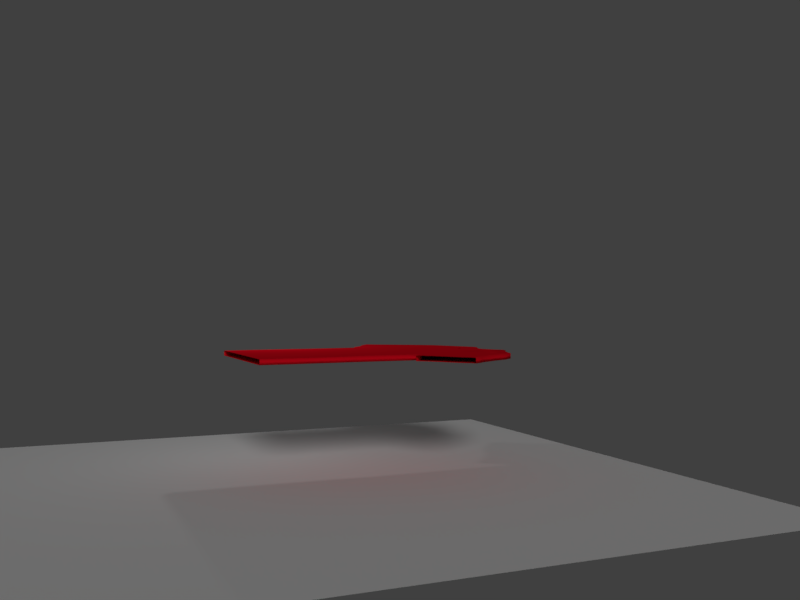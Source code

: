 # Source: Shirt_moving.blend  (saved by Blender 2.77.0; exported with 4.5.12 LTS)
import bpy
from mathutils import Matrix  # noqa: F401  (used for matrix-valued properties, if any)

bpy.ops.wm.read_factory_settings(use_empty=True)
scene = bpy.context.scene
scene.name = 'Scene'

# ---- collections
col_collection_1 = bpy.data.collections.new('Collection 1'); scene.collection.children.link(col_collection_1)

# ---- materials (node trees are filled in below, after node groups)
mat_material_001 = bpy.data.materials.new('Material.001')
mat_material_001.alpha_threshold = 0.0
mat_material_001.use_transparent_shadow = False
mat_material_001.diffuse_color = (0.8, 0.003432, 0.01437, 1.0)
mat_material_001.roughness = 0.5

# ---- material node trees

# ---- world
world_world = bpy.data.worlds.new('World'); scene.world = world_world
world_world.color = (0.05088, 0.05088, 0.05088)
world_world.use_sun_shadow = False
world_world.sun_shadow_jitter_overblur = 0.0
world_world.cycles.sampling_method = 'MANUAL'

# ---- cameras
cam_camera = bpy.data.cameras.new('Camera')
cam_camera.clip_end = 100.0
cam_camera.lens = 35.0
cam_camera.sensor_width = 32.0
cam_camera.sensor_height = 18.0
cam_camera.ortho_scale = 7.314
cam_camera.dof.focus_distance = 0.0
cam_camera.dof.aperture_fstop = 128.0

# ---- lights
light_hemi = bpy.data.lights.new('Hemi', 'SUN')
light_hemi.transmission_factor = 0.0
light_hemi.angle = 0.1993
light_hemi.energy = 1.0
light_hemi.shadow_buffer_clip_start = 0.5
light_hemi.shadow_soft_size = 0.1
light_hemi.shadow_cascade_max_distance = 1000.0
light_lamp = bpy.data.lights.new('Lamp', 'POINT')
light_lamp.transmission_factor = 0.0
light_lamp.cutoff_distance = 30.0
light_lamp.energy = 100.0
light_lamp.shadow_buffer_clip_start = 1.001
light_lamp.shadow_soft_size = 0.1
light_lamp.shadow_maximum_resolution = 0.006
light_lamp.use_absolute_resolution = True

# ---- meshes
me_plane_001 = bpy.data.meshes.new('Plane.001')
me_plane_001.from_pydata([(-1.0, -1.0, 0.0), (1.0, -1.0, 0.0), (-1.0, 1.0, 0.0), (1.0, 1.0, 0.0)], [], [(0, 1, 3, 2)])
me_plane_001.use_remesh_preserve_volume = False
me_plane_001.use_remesh_preserve_attributes = False
me_plane_001.use_mirror_vertex_groups = False
me_plane_001.update()
me_plane = bpy.data.meshes.new('Plane')
me_plane.from_pydata([(-1.0, -1.0, 0.0), (1.0, -1.0, 0.0), (-1.0, 1.0, 0.0), (1.0, 1.0, 0.0), (-1.0, 0.0, 0.0), (0.0, -1.0, 0.0), (1.0, 0.0, 0.0), (0.0, 1.0, 0.0), (0.0, 0.0, 0.0), (-1.0, -0.5, 0.0), (0.5, -1.0, 0.0), (1.0, 0.5, 0.0), (-0.5, 1.0, 0.0), (-1.0, 0.5, 0.0), (-0.5, -1.0, 0.0), (1.0, -0.5, 0.0), (0.5, 1.0, 0.0), (0.0, 0.5, 0.0), (0.0, -0.5, 0.0), (-0.5, 0.0, 0.0), (0.5, 0.0, 0.0), (0.5, -0.5, 0.0), (-0.5, -0.5, 0.0), (-0.5, 0.5, 0.0), (0.5, 0.5, 0.0), (-1.0, -0.75, 0.0), (0.75, -1.0, 0.0), (1.0, 0.75, 0.0), (-0.75, 1.0, 0.0), (-1.0, 0.25, 0.0), (-0.25, -1.0, 0.0), (1.0, -0.25, 0.0), (0.25, 1.0, 0.0), (0.0, 0.75, 0.0), (0.0, -0.25, 0.0), (-0.75, 0.0, 0.0), (0.25, 0.0, 0.0), (-1.0, -0.25, 0.0), (0.25, -1.0, 0.0), (1.0, 0.25, 0.0), (-0.25, 1.0, 0.0), (-1.0, 0.75, 0.0), (-0.75, -1.0, 0.0), (1.0, -0.75, 0.0), (0.75, 1.0, 0.0), (0.0, 0.25, 0.0), (0.0, -0.75, 0.0), (-0.25, 0.0, 0.0), (0.75, 0.0, 0.0), (0.5, -0.25, 0.0), (0.5, -0.75, 0.0), (0.25, -0.5, 0.0), (0.75, -0.5, 0.0), (-0.5, -0.25, 0.0), (-0.5, -0.75, 0.0), (-0.75, -0.5, 0.0), (-0.25, -0.5, 0.0), (-0.5, 0.75, 0.0), (-0.5, 0.25, 0.0), (-0.75, 0.5, 0.0), (-0.25, 0.5, 0.0), (0.5, 0.75, 0.0), (0.5, 0.25, 0.0), (0.25, 0.5, 0.0), (0.75, 0.5, 0.0), (0.75, 0.25, 0.0), (0.25, 0.25, 0.0), (0.25, 0.75, 0.0), (-0.25, 0.25, 0.0), (-0.75, 0.25, 0.0), (-0.75, 0.75, 0.0), (-0.25, -0.75, 0.0), (-0.75, -0.75, 0.0), (-0.75, -0.25, 0.0), (0.75, -0.75, 0.0), (0.25, -0.75, 0.0), (0.25, -0.25, 0.0), (0.75, -0.25, 0.0), (-0.25, -0.25, 0.0), (-0.25, 0.75, 0.0), (0.75, 0.75, 0.0), (-1.0, -0.875, 0.0), (0.875, -1.0, 0.0), (1.0, 0.875, 0.0), (-0.875, 1.0, 0.0), (-1.0, 0.125, 0.0), (-0.125, -1.0, 0.0), (1.0, -0.125, 0.0), (0.125, 1.0, 0.0), (0.0, 0.875, 0.0), (0.0, -0.125, 0.0), (-0.875, 0.0, 0.0), (0.125, 0.0, 0.0), (-1.0, -0.375, 0.0), (0.375, -1.0, 0.0), (1.0, 0.375, 0.0), (-0.375, 1.0, 0.0), (-1.0, 0.625, 0.0), (-0.625, -1.0, 0.0), (1.0, -0.625, 0.0), (0.625, 1.0, 0.0), (0.0, 0.375, 0.0), (0.0, -0.625, 0.0), (-0.375, 0.0, 0.0), (0.625, 0.0, 0.0), (0.5, -0.125, 0.0), (0.5, -0.625, 0.0), (0.125, -0.5, 0.0), (0.625, -0.5, 0.0), (-0.5, -0.125, 0.0), (-0.5, -0.625, 0.0), (-0.875, -0.5, 0.0), (-0.375, -0.5, 0.0), (-0.5, 0.875, 0.0), (-0.5, 0.375, 0.0), (-0.875, 0.5, 0.0), (-0.375, 0.5, 0.0), (0.5, 0.875, 0.0), (0.5, 0.375, 0.0), (0.125, 0.5, 0.0), (0.625, 0.5, 0.0), (-1.0, -0.625, 0.0), (0.625, -1.0, 0.0), (1.0, 0.625, 0.0), (-0.625, 1.0, 0.0), (-1.0, 0.375, 0.0), (-0.375, -1.0, 0.0), (1.0, -0.375, 0.0), (0.375, 1.0, 0.0), (0.0, 0.625, 0.0), (0.0, -0.375, 0.0), (-0.625, 0.0, 0.0), (0.375, 0.0, 0.0), (-1.0, -0.125, 0.0), (0.125, -1.0, 0.0), (1.0, 0.125, 0.0), (-0.125, 1.0, 0.0), (-1.0, 0.875, 0.0), (-0.875, -1.0, 0.0), (1.0, -0.875, 0.0), (0.875, 1.0, 0.0), (0.0, 0.125, 0.0), (0.0, -0.875, 0.0), (-0.125, 0.0, 0.0), (0.875, 0.0, 0.0), (0.5, -0.375, 0.0), (0.5, -0.875, 0.0), (0.375, -0.5, 0.0), (0.875, -0.5, 0.0), (-0.5, -0.375, 0.0), (-0.5, -0.875, 0.0), (-0.625, -0.5, 0.0), (-0.125, -0.5, 0.0), (-0.5, 0.625, 0.0), (-0.5, 0.125, 0.0), (-0.625, 0.5, 0.0), (-0.125, 0.5, 0.0), (0.5, 0.625, 0.0), (0.5, 0.125, 0.0), (0.375, 0.5, 0.0), (0.875, 0.5, 0.0), (0.75, 0.375, 0.0), (0.75, 0.125, 0.0), (0.625, 0.25, 0.0), (0.875, 0.25, 0.0), (0.25, 0.375, 0.0), (0.25, 0.125, 0.0), (0.125, 0.25, 0.0), (0.375, 0.25, 0.0), (0.25, 0.875, 0.0), (0.25, 0.625, 0.0), (0.125, 0.75, 0.0), (0.375, 0.75, 0.0), (-0.25, 0.375, 0.0), (-0.25, 0.125, 0.0), (-0.375, 0.25, 0.0), (-0.125, 0.25, 0.0), (-0.75, 0.375, 0.0), (-0.75, 0.125, 0.0), (-0.875, 0.25, 0.0), (-0.625, 0.25, 0.0), (-0.75, 0.875, 0.0), (-0.75, 0.625, 0.0), (-0.875, 0.75, 0.0), (-0.625, 0.75, 0.0), (-0.25, -0.625, 0.0), (-0.25, -0.875, 0.0), (-0.375, -0.75, 0.0), (-0.125, -0.75, 0.0), (-0.75, -0.625, 0.0), (-0.75, -0.875, 0.0), (-0.875, -0.75, 0.0), (-0.625, -0.75, 0.0), (-0.75, -0.125, 0.0), (-0.75, -0.375, 0.0), (-0.875, -0.25, 0.0), (-0.625, -0.25, 0.0), (0.75, -0.625, 0.0), (0.75, -0.875, 0.0), (0.625, -0.75, 0.0), (0.875, -0.75, 0.0), (0.25, -0.625, 0.0), (0.25, -0.875, 0.0), (0.125, -0.75, 0.0), (0.375, -0.75, 0.0), (0.25, -0.125, 0.0), (0.25, -0.375, 0.0), (0.125, -0.25, 0.0), (0.375, -0.25, 0.0), (0.75, -0.125, 0.0), (0.75, -0.375, 0.0), (0.625, -0.25, 0.0), (0.875, -0.25, 0.0), (-0.25, -0.125, 0.0), (-0.25, -0.375, 0.0), (-0.375, -0.25, 0.0), (-0.125, -0.25, 0.0), (-0.25, 0.875, 0.0), (-0.25, 0.625, 0.0), (-0.375, 0.75, 0.0), (-0.125, 0.75, 0.0), (0.75, 0.875, 0.0), (0.75, 0.625, 0.0), (0.625, 0.75, 0.0), (0.875, 0.75, 0.0), (0.875, 0.625, 0.0), (0.625, 0.625, 0.0), (0.625, 0.875, 0.0), (-0.125, 0.625, 0.0), (-0.375, 0.625, 0.0), (-0.375, 0.875, 0.0), (-0.125, -0.375, 0.0), (-0.375, -0.375, 0.0), (-0.375, -0.125, 0.0), (0.875, -0.375, 0.0), (0.625, -0.375, 0.0), (0.625, -0.125, 0.0), (0.375, -0.375, 0.0), (0.125, -0.375, 0.0), (0.125, -0.125, 0.0), (0.375, -0.875, 0.0), (0.125, -0.875, 0.0), (0.125, -0.625, 0.0), (0.875, -0.875, 0.0), (0.625, -0.875, 0.0), (0.625, -0.625, 0.0), (-0.625, -0.375, 0.0), (-0.875, -0.375, 0.0), (-0.875, -0.125, 0.0), (-0.625, -0.875, 0.0), (-0.875, -0.875, 0.0), (-0.875, -0.625, 0.0), (-0.125, -0.875, 0.0), (-0.375, -0.875, 0.0), (-0.375, -0.625, 0.0), (-0.625, 0.625, 0.0), (-0.875, 0.625, 0.0), (-0.875, 0.875, 0.0), (-0.625, 0.125, 0.0), (-0.875, 0.125, 0.0), (-0.875, 0.375, 0.0), (-0.125, 0.125, 0.0), (-0.375, 0.125, 0.0), (-0.375, 0.375, 0.0), (0.375, 0.625, 0.0), (0.125, 0.625, 0.0), (0.125, 0.875, 0.0), (0.375, 0.125, 0.0), (0.125, 0.125, 0.0), (0.125, 0.375, 0.0), (0.875, 0.125, 0.0), (0.625, 0.125, 0.0), (0.625, 0.375, 0.0), (0.875, 0.375, 0.0), (0.375, 0.375, 0.0), (0.375, 0.875, 0.0), (-0.125, 0.375, 0.0), (-0.625, 0.375, 0.0), (-0.625, 0.875, 0.0), (-0.125, -0.625, 0.0), (-0.625, -0.625, 0.0), (-0.625, -0.125, 0.0), (0.875, -0.625, 0.0), (0.375, -0.625, 0.0), (0.375, -0.125, 0.0), (0.875, -0.125, 0.0), (-0.125, -0.125, 0.0), (-0.125, 0.875, 0.0), (0.875, 0.875, 0.0), (-1.0, -1.117, 9.038e-09), (1.0, -1.117, 9.038e-09), (4.91e-09, -1.117, 9.038e-09), (0.5, -1.117, 9.038e-09), (-0.5, -1.117, 9.038e-09), (0.75, -1.117, 9.038e-09), (-0.25, -1.117, 9.038e-09), (0.25, -1.117, 9.038e-09), (-0.75, -1.117, 9.038e-09), (0.875, -1.117, 9.038e-09), (-0.125, -1.117, 9.038e-09), (0.375, -1.117, 9.038e-09), (-0.625, -1.117, 9.038e-09), (0.625, -1.117, 9.038e-09), (-0.375, -1.117, 9.038e-09), (0.125, -1.117, 9.038e-09), (-0.875, -1.117, 9.038e-09), (-1.0, -1.162, 1.251e-08), (-0.75, -1.162, 1.251e-08), (-0.875, -1.162, 1.251e-08), (-0.625, -1.147, 1.136e-08), (-0.5, -1.14, 1.078e-08), (-0.375, -1.14, 1.078e-08), (-1.0, 1.09, -6.953e-09), (1.0, 1.09, -6.953e-09), (-3.777e-09, 1.09, -6.953e-09), (-0.5, 1.09, -6.953e-09), (0.5, 1.09, -6.953e-09), (-0.75, 1.09, -6.953e-09), (0.25, 1.09, -6.953e-09), (-0.25, 1.09, -6.953e-09), (0.75, 1.09, -6.953e-09), (-0.875, 1.09, -6.953e-09), (0.125, 1.09, -6.953e-09), (-0.375, 1.09, -6.953e-09), (0.625, 1.09, -6.953e-09), (-0.625, 1.09, -6.953e-09), (0.375, 1.09, -6.953e-09), (-0.125, 1.09, -6.953e-09), (0.875, 1.09, -6.953e-09), (-1.0, 1.132, -1.017e-08), (-0.75, 1.132, -1.017e-08), (-0.875, 1.132, -1.017e-08), (-0.6221, 1.127, -8.532e-09), (-0.5, 1.116, -8.964e-09), (-0.375, 1.111, -8.562e-09), (1.09, -1.0, -9.448e-16), (1.09, -0.75, -9.448e-16), (1.09, -0.625, -9.448e-16), (1.09, -0.875, -9.448e-16), (1.09, -1.117, 9.038e-09), (1.09, -1.0, -9.448e-16), (1.09, -0.75, -9.448e-16), (1.09, -0.625, -9.448e-16), (1.09, -0.875, -9.448e-16), (1.09, -1.117, 9.038e-09), (1.17, -1.0, -1.785e-15), (1.17, -0.75, -1.785e-15), (1.17, -0.625, -1.785e-15), (1.17, -0.875, -1.785e-15), (1.186, -1.132, 1.703e-08), (1.0, 1.0, 0.0), (1.152, 1.184, 5.071e-08), (1.148, -1.337, 2.346e-08), (1.0, 1.09, -6.953e-09), (1.17, -1.0, -1.785e-15), (1.17, -0.75, -1.785e-15), (1.17, -0.625, -1.785e-15), (1.17, -0.875, -1.785e-15), (1.09, 1.0, 3.847e-08), (1.09, 0.75, 3.847e-08), (1.09, 0.875, 3.847e-08), (1.09, 0.625, 3.847e-08), (1.09, 1.09, 3.151e-08), (1.09, 1.0, 3.847e-08), (1.12, 1.297, 2.816e-08), (1.089, 1.189, 2.352e-08), (1.166, -1.25, 2.448e-08), (1.017, -1.243, 1.877e-08), (1.17, 1.0, 7.266e-08), (1.17, 0.75, 7.266e-08), (1.17, 0.875, 7.266e-08), (1.17, 0.625, 7.266e-08), (1.17, 1.09, 6.571e-08), (1.17, 1.0, 7.266e-08), (1.089, -1.243, 1.877e-08), (1.021, 1.189, -5.52e-09), (1.34, 0.4989, 8.239e-08), (1.198, 1.004, 8.44e-08), (1.22, -1.0, -2.31e-15), (1.315, -0.625, -3.307e-15), (1.22, -0.625, -2.31e-15), (1.234, -0.8822, 2.276e-09), (1.23, -0.75, -2.415e-15), (1.275, -0.625, -2.887e-15), (1.235, 0.75, 7.266e-08), (1.235, 0.875, 7.266e-08), (1.235, 0.625, 7.266e-08), (1.275, 0.75, 7.266e-08), (1.275, 0.625, 7.266e-08), (1.27, -0.75, -2.834e-15), (1.095, 0.375, -9.973e-16), (1.025, 0.125, -2.625e-16), (1.03, -0.25, -3.149e-16), (1.06, -0.375, -6.299e-16), (1.12, -0.5, -1.26e-15), (1.17, 0.4989, 8.239e-08), (1.09, 0.4989, 4.82e-08), (1.235, 0.4989, 8.239e-08), (1.275, 0.4989, 8.239e-08), (1.07, 1.243, 1.132e-08), (0.9481, 1.14, -6.236e-09), (0.4458, 1.165, -3.59e-08), (0.6958, 1.165, -3.59e-08), (0.5708, 1.165, -3.59e-08), (0.3208, 1.165, -3.59e-08), (0.8208, 1.165, -3.59e-08), (1.065, 1.372, -7.824e-10), (0.9671, 1.264, -3.447e-08), (1.016, 1.318, -1.762e-08), (0.8939, 1.215, -3.518e-08), (0.3916, 1.255, -6.6e-08), (0.6416, 1.255, -6.6e-08), (0.5166, 1.255, -6.6e-08), (0.2666, 1.255, -6.6e-08), (0.7666, 1.255, -6.6e-08), (1.011, 1.462, -3.089e-08), (0.9129, 1.354, -6.457e-08), (0.9621, 1.408, -4.773e-08), (0.8397, 1.305, -6.529e-08), (0.3124, 1.353, -1.074e-07), (0.5624, 1.353, -1.074e-07), (0.4374, 1.353, -1.074e-07), (0.6874, 1.353, -1.074e-07), (0.932, 1.56, -7.226e-08), (0.8337, 1.452, -1.059e-07), (0.8829, 1.506, -8.91e-08), (0.7605, 1.402, -1.067e-07), (0.5624, 1.353, -1.074e-07), (0.4374, 1.353, -1.074e-07), (0.6874, 1.353, -1.074e-07), (0.932, 1.56, -7.226e-08), (0.8337, 1.452, -1.059e-07), (0.8829, 1.506, -8.91e-08), (0.7605, 1.402, -1.067e-07), (0.4832, 1.45, -1.487e-07), (0.3582, 1.45, -1.487e-07), (0.6082, 1.45, -1.487e-07), (0.8528, 1.658, -1.136e-07), (0.7545, 1.55, -1.473e-07), (0.8037, 1.604, -1.305e-07), (0.6813, 1.5, -1.48e-07), (0.3998, 1.556, -1.925e-07), (0.5248, 1.556, -1.925e-07), (0.7695, 1.763, -1.574e-07), (0.6711, 1.655, -1.91e-07), (0.7203, 1.709, -1.742e-07), (0.598, 1.605, -1.918e-07), (0.4248, 1.668, -2.439e-07), (0.6694, 1.875, -2.088e-07), (0.571, 1.767, -2.425e-07), (0.6202, 1.821, -2.256e-07), (0.4979, 1.718, -2.432e-07), (0.6236, 1.928, -2.324e-07), (0.5252, 1.82, -2.661e-07), (0.5744, 1.874, -2.493e-07), (0.4521, 1.77, -2.668e-07), (0.5902, 1.98, -2.507e-07), (0.4918, 1.872, -2.844e-07), (0.541, 1.926, -2.676e-07), (0.5777, 2.01, -2.584e-07), (0.5285, 1.956, -2.752e-07), (0.561, 2.04, -2.678e-07), (1.082, -1.29, 2.112e-08), (0.9459, -1.18, 1.391e-08), (0.4479, -1.198, -6.946e-09), (0.6979, -1.198, -6.946e-09), (0.8229, -1.198, -6.946e-09), (0.3229, -1.198, -6.946e-09), (0.5729, -1.198, -6.946e-09), (1.096, -1.419, 7.476e-09), (0.9648, -1.325, 2.788e-09), (1.03, -1.372, 5.132e-09), (0.8938, -1.261, -2.079e-09), (0.4062, -1.28, -1.848e-08), (0.6562, -1.28, -1.848e-08), (0.7812, -1.28, -1.848e-08), (0.2812, -1.28, -1.848e-08), (0.5312, -1.28, -1.848e-08), (1.054, -1.5, -4.057e-09), (0.9231, -1.406, -8.745e-09), (0.9886, -1.453, -6.401e-09), (0.8521, -1.343, -1.361e-08), (0.3298, -1.355, -4.533e-08), (0.5798, -1.355, -4.533e-08), (0.7048, -1.355, -4.533e-08), (0.4548, -1.355, -4.533e-08), (0.9776, -1.575, -3.091e-08), (0.8466, -1.481, -3.56e-08), (0.9121, -1.528, -3.326e-08), (0.7757, -1.418, -4.047e-08), (0.4964, -1.442, -7.419e-08), (0.6214, -1.442, -7.419e-08), (0.3714, -1.442, -7.419e-08), (0.8942, -1.663, -5.977e-08), (0.7633, -1.569, -6.446e-08), (0.8288, -1.616, -6.211e-08), (0.6923, -1.505, -6.933e-08), (0.413, -1.549, -1.016e-07), (0.538, -1.549, -1.016e-07), (0.8109, -1.769, -8.718e-08), (0.6799, -1.675, -9.187e-08), (0.7454, -1.722, -8.952e-08), (0.609, -1.612, -9.674e-08), (0.4477, -1.655, -1.32e-07), (0.7206, -1.875, -1.176e-07), (0.5896, -1.781, -1.222e-07), (0.6551, -1.828, -1.199e-07), (0.5186, -1.718, -1.271e-07), (0.6893, -1.932, -1.266e-07), (0.5583, -1.838, -1.313e-07), (0.6238, -1.885, -1.289e-07), (0.4874, -1.774, -1.361e-07), (0.6615, -1.982, -1.346e-07), (0.5305, -1.888, -1.393e-07), (0.596, -1.935, -1.369e-07), (0.6407, -2.007, -1.416e-07), (0.5752, -1.96, -1.439e-07), (0.6024, -2.05, -1.545e-07), (-1.0, -1.0, 0.1432), (1.0, -1.0, 0.1432), (-1.0, 1.0, 0.1432), (1.0, 1.0, 0.1432), (-1.0, 3.544e-09, 0.1432), (-6.561e-25, -1.0, 0.1432), (1.0, 3.544e-09, 0.1432), (-6.561e-25, 1.0, 0.1432), (-6.561e-25, 3.544e-09, 0.1432), (-1.0, -0.5, 0.1432), (0.5, -1.0, 0.1432), (1.0, 0.5, 0.1432), (-0.5, 1.0, 0.1432), (-1.0, 0.5, 0.1432), (-0.5, -1.0, 0.1432), (1.0, -0.5, 0.1432), (0.5, 1.0, 0.1432), (-6.561e-25, 0.5, 0.1432), (-6.561e-25, -0.5, 0.1432), (-0.5, 3.544e-09, 0.1432), (0.5, 3.544e-09, 0.1432), (0.5, -0.5, 0.1432), (-0.5, -0.5, 0.1432), (-0.5, 0.5, 0.1432), (0.5, 0.5, 0.1432), (-1.0, -0.75, 0.1432), (0.75, -1.0, 0.1432), (1.0, 0.75, 0.1432), (-0.75, 1.0, 0.1432), (-1.0, 0.25, 0.1432), (-0.25, -1.0, 0.1432), (1.0, -0.25, 0.1432), (0.25, 1.0, 0.1432), (-6.561e-25, 0.75, 0.1432), (-6.561e-25, -0.25, 0.1432), (-0.75, 3.544e-09, 0.1432), (0.25, 3.544e-09, 0.1432), (-1.0, -0.25, 0.1432), (0.25, -1.0, 0.1432), (1.0, 0.25, 0.1432), (-0.25, 1.0, 0.1432), (-1.0, 0.75, 0.1432), (-0.75, -1.0, 0.1432), (1.0, -0.75, 0.1432), (0.75, 1.0, 0.1432), (-6.561e-25, 0.25, 0.1432), (-6.561e-25, -0.75, 0.1432), (-0.25, 3.544e-09, 0.1432), (0.75, 3.544e-09, 0.1432), (0.5, -0.25, 0.1432), (0.5, -0.75, 0.1432), (0.25, -0.5, 0.1432), (0.75, -0.5, 0.1432), (-0.5, -0.25, 0.1432), (-0.5, -0.75, 0.1432), (-0.75, -0.5, 0.1432), (-0.25, -0.5, 0.1432), (-0.5, 0.75, 0.1432), (-0.5, 0.25, 0.1432), (-0.75, 0.5, 0.1432), (-0.25, 0.5, 0.1432), (0.5, 0.75, 0.1432), (0.5, 0.25, 0.1432), (0.25, 0.5, 0.1432), (0.75, 0.5, 0.1432), (0.75, 0.25, 0.1432), (0.25, 0.25, 0.1432), (0.25, 0.75, 0.1432), (-0.25, 0.25, 0.1432), (-0.75, 0.25, 0.1432), (-0.75, 0.75, 0.1432), (-0.25, -0.75, 0.1432), (-0.75, -0.75, 0.1432), (-0.75, -0.25, 0.1432), (0.75, -0.75, 0.1432), (0.25, -0.75, 0.1432), (0.25, -0.25, 0.1432), (0.75, -0.25, 0.1432), (-0.25, -0.25, 0.1432), (-0.25, 0.75, 0.1432), (0.75, 0.75, 0.1432), (-1.0, -0.875, 0.1432), (0.875, -1.0, 0.1432), (1.0, 0.875, 0.1432), (-0.875, 1.0, 0.1432), (-1.0, 0.125, 0.1432), (-0.125, -1.0, 0.1432), (1.0, -0.125, 0.1432), (0.125, 1.0, 0.1432), (-6.561e-25, 0.875, 0.1432), (-6.561e-25, -0.125, 0.1432), (-0.875, 3.544e-09, 0.1432), (0.125, 3.544e-09, 0.1432), (-1.0, -0.375, 0.1432), (0.375, -1.0, 0.1432), (1.0, 0.375, 0.1432), (-0.375, 1.0, 0.1432), (-1.0, 0.625, 0.1432), (-0.625, -1.0, 0.1432), (1.0, -0.625, 0.1432), (0.625, 1.0, 0.1432), (-6.561e-25, 0.375, 0.1432), (-6.561e-25, -0.625, 0.1432), (-0.375, 3.544e-09, 0.1432), (0.625, 3.544e-09, 0.1432), (0.5, -0.125, 0.1432), (0.5, -0.625, 0.1432), (0.125, -0.5, 0.1432), (0.625, -0.5, 0.1432), (-0.5, -0.125, 0.1432), (-0.5, -0.625, 0.1432), (-0.875, -0.5, 0.1432), (-0.375, -0.5, 0.1432), (-0.5, 0.875, 0.1432), (-0.5, 0.375, 0.1432), (-0.875, 0.5, 0.1432), (-0.375, 0.5, 0.1432), (0.5, 0.875, 0.1432), (0.5, 0.375, 0.1432), (0.125, 0.5, 0.1432), (0.625, 0.5, 0.1432), (-1.0, -0.625, 0.1432), (0.625, -1.0, 0.1432), (1.0, 0.625, 0.1432), (-0.625, 1.0, 0.1432), (-1.0, 0.375, 0.1432), (-0.375, -1.0, 0.1432), (1.0, -0.375, 0.1432), (0.375, 1.0, 0.1432), (-6.561e-25, 0.625, 0.1432), (-6.561e-25, -0.375, 0.1432), (-0.625, 3.544e-09, 0.1432), (0.375, 3.544e-09, 0.1432), (-1.0, -0.125, 0.1432), (0.125, -1.0, 0.1432), (1.0, 0.125, 0.1432), (-0.125, 1.0, 0.1432), (-1.0, 0.875, 0.1432), (-0.875, -1.0, 0.1432), (1.0, -0.875, 0.1432), (0.875, 1.0, 0.1432), (-6.561e-25, 0.125, 0.1432), (-6.561e-25, -0.875, 0.1432), (-0.125, 3.544e-09, 0.1432), (0.875, 3.544e-09, 0.1432), (0.5, -0.375, 0.1432), (0.5, -0.875, 0.1432), (0.375, -0.5, 0.1432), (0.875, -0.5, 0.1432), (-0.5, -0.375, 0.1432), (-0.5, -0.875, 0.1432), (-0.625, -0.5, 0.1432), (-0.125, -0.5, 0.1432), (-0.5, 0.625, 0.1432), (-0.5, 0.125, 0.1432), (-0.625, 0.5, 0.1432), (-0.125, 0.5, 0.1432), (0.5, 0.625, 0.1432), (0.5, 0.125, 0.1432), (0.375, 0.5, 0.1432), (0.875, 0.5, 0.1432), (0.75, 0.375, 0.1432), (0.75, 0.125, 0.1432), (0.625, 0.25, 0.1432), (0.875, 0.25, 0.1432), (0.25, 0.375, 0.1432), (0.25, 0.125, 0.1432), (0.125, 0.25, 0.1432), (0.375, 0.25, 0.1432), (0.25, 0.875, 0.1432), (0.25, 0.625, 0.1432), (0.125, 0.75, 0.1432), (0.375, 0.75, 0.1432), (-0.25, 0.375, 0.1432), (-0.25, 0.125, 0.1432), (-0.375, 0.25, 0.1432), (-0.125, 0.25, 0.1432), (-0.75, 0.375, 0.1432), (-0.75, 0.125, 0.1432), (-0.875, 0.25, 0.1432), (-0.625, 0.25, 0.1432), (-0.75, 0.875, 0.1432), (-0.75, 0.625, 0.1432), (-0.875, 0.75, 0.1432), (-0.625, 0.75, 0.1432), (-0.25, -0.625, 0.1432), (-0.25, -0.875, 0.1432), (-0.375, -0.75, 0.1432), (-0.125, -0.75, 0.1432), (-0.75, -0.625, 0.1432), (-0.75, -0.875, 0.1432), (-0.875, -0.75, 0.1432), (-0.625, -0.75, 0.1432), (-0.75, -0.125, 0.1432), (-0.75, -0.375, 0.1432), (-0.875, -0.25, 0.1432), (-0.625, -0.25, 0.1432), (0.75, -0.625, 0.1432), (0.75, -0.875, 0.1432), (0.625, -0.75, 0.1432), (0.875, -0.75, 0.1432), (0.25, -0.625, 0.1432), (0.25, -0.875, 0.1432), (0.125, -0.75, 0.1432), (0.375, -0.75, 0.1432), (0.25, -0.125, 0.1432), (0.25, -0.375, 0.1432), (0.125, -0.25, 0.1432), (0.375, -0.25, 0.1432), (0.75, -0.125, 0.1432), (0.75, -0.375, 0.1432), (0.625, -0.25, 0.1432), (0.875, -0.25, 0.1432), (-0.25, -0.125, 0.1432), (-0.25, -0.375, 0.1432), (-0.375, -0.25, 0.1432), (-0.125, -0.25, 0.1432), (-0.25, 0.875, 0.1432), (-0.25, 0.625, 0.1432), (-0.375, 0.75, 0.1432), (-0.125, 0.75, 0.1432), (0.75, 0.875, 0.1432), (0.75, 0.625, 0.1432), (0.625, 0.75, 0.1432), (0.875, 0.75, 0.1432), (0.875, 0.625, 0.1432), (0.625, 0.625, 0.1432), (0.625, 0.875, 0.1432), (-0.125, 0.625, 0.1432), (-0.375, 0.625, 0.1432), (-0.375, 0.875, 0.1432), (-0.125, -0.375, 0.1432), (-0.375, -0.375, 0.1432), (-0.375, -0.125, 0.1432), (0.875, -0.375, 0.1432), (0.625, -0.375, 0.1432), (0.625, -0.125, 0.1432), (0.375, -0.375, 0.1432), (0.125, -0.375, 0.1432), (0.125, -0.125, 0.1432), (0.375, -0.875, 0.1432), (0.125, -0.875, 0.1432), (0.125, -0.625, 0.1432), (0.875, -0.875, 0.1432), (0.625, -0.875, 0.1432), (0.625, -0.625, 0.1432), (-0.625, -0.375, 0.1432), (-0.875, -0.375, 0.1432), (-0.875, -0.125, 0.1432), (-0.625, -0.875, 0.1432), (-0.875, -0.875, 0.1432), (-0.875, -0.625, 0.1432), (-0.125, -0.875, 0.1432), (-0.375, -0.875, 0.1432), (-0.375, -0.625, 0.1432), (-0.625, 0.625, 0.1432), (-0.875, 0.625, 0.1432), (-0.875, 0.875, 0.1432), (-0.625, 0.125, 0.1432), (-0.875, 0.125, 0.1432), (-0.875, 0.375, 0.1432), (-0.125, 0.125, 0.1432), (-0.375, 0.125, 0.1432), (-0.375, 0.375, 0.1432), (0.375, 0.625, 0.1432), (0.125, 0.625, 0.1432), (0.125, 0.875, 0.1432), (0.375, 0.125, 0.1432), (0.125, 0.125, 0.1432), (0.125, 0.375, 0.1432), (0.875, 0.125, 0.1432), (0.625, 0.125, 0.1432), (0.625, 0.375, 0.1432), (0.875, 0.375, 0.1432), (0.375, 0.375, 0.1432), (0.375, 0.875, 0.1432), (-0.125, 0.375, 0.1432), (-0.625, 0.375, 0.1432), (-0.625, 0.875, 0.1432), (-0.125, -0.625, 0.1432), (-0.625, -0.625, 0.1432), (-0.625, -0.125, 0.1432), (0.875, -0.625, 0.1432), (0.375, -0.625, 0.1432), (0.375, -0.125, 0.1432), (0.875, -0.125, 0.1432), (-0.125, -0.125, 0.1432), (-0.125, 0.875, 0.1432), (0.875, 0.875, 0.1432), (-1.0, -1.117, 0.1432), (1.0, -1.117, 0.1432), (4.91e-09, -1.117, 0.1432), (0.5, -1.117, 0.1432), (-0.5, -1.117, 0.1432), (0.75, -1.117, 0.1432), (-0.25, -1.117, 0.1432), (0.25, -1.117, 0.1432), (-0.75, -1.117, 0.1432), (0.875, -1.117, 0.1432), (-0.125, -1.117, 0.1432), (0.375, -1.117, 0.1432), (-0.625, -1.117, 0.1432), (0.625, -1.117, 0.1432), (-0.375, -1.117, 0.1432), (0.125, -1.117, 0.1432), (-0.875, -1.117, 0.1432), (-1.0, -1.162, 0.1432), (-0.75, -1.162, 0.1432), (-0.875, -1.162, 0.1432), (-0.625, -1.147, 0.1432), (-0.5, -1.14, 0.1432), (-0.375, -1.14, 0.1432), (-1.0, 1.09, 0.1432), (1.0, 1.09, 0.1432), (-3.777e-09, 1.09, 0.1432), (-0.5, 1.09, 0.1432), (0.5, 1.09, 0.1432), (-0.75, 1.09, 0.1432), (0.25, 1.09, 0.1432), (-0.25, 1.09, 0.1432), (0.75, 1.09, 0.1432), (-0.875, 1.09, 0.1432), (0.125, 1.09, 0.1432), (-0.375, 1.09, 0.1432), (0.625, 1.09, 0.1432), (-0.625, 1.09, 0.1432), (0.375, 1.09, 0.1432), (-0.125, 1.09, 0.1432), (0.875, 1.09, 0.1432), (-1.0, 1.132, 0.1432), (-0.75, 1.132, 0.1432), (-0.875, 1.132, 0.1432), (-0.6221, 1.127, 0.1432), (-0.5, 1.116, 0.1432), (-0.375, 1.111, 0.1432), (1.09, -1.0, 0.1432), (1.09, -0.75, 0.1432), (1.09, -0.625, 0.1432), (1.09, -0.875, 0.1432), (1.09, -1.117, 0.1432), (1.09, -1.0, 0.1432), (1.09, -0.75, 0.1432), (1.09, -0.625, 0.1432), (1.09, -0.875, 0.1432), (1.09, -1.117, 0.1432), (1.17, -1.0, 0.1432), (1.17, -0.75, 0.1432), (1.17, -0.625, 0.1432), (1.17, -0.875, 0.1432), (1.186, -1.132, 0.1432), (1.0, 1.0, 0.1432), (1.152, 1.184, 0.1432), (1.148, -1.337, 0.1432), (1.0, 1.09, 0.1432), (1.17, -1.0, 0.1432), (1.17, -0.75, 0.1432), (1.17, -0.625, 0.1432), (1.17, -0.875, 0.1432), (1.09, 1.0, 0.1432), (1.09, 0.75, 0.1432), (1.09, 0.875, 0.1432), (1.09, 0.625, 0.1432), (1.09, 1.09, 0.1432), (1.09, 1.0, 0.1432), (1.12, 1.297, 0.1432), (1.089, 1.189, 0.1432), (1.166, -1.25, 0.1432), (1.017, -1.243, 0.1432), (1.17, 1.0, 0.1432), (1.17, 0.75, 0.1432), (1.17, 0.875, 0.1432), (1.17, 0.625, 0.1432), (1.17, 1.09, 0.1432), (1.17, 1.0, 0.1432), (1.089, -1.243, 0.1432), (1.021, 1.189, 0.1432), (1.34, 0.4989, 0.1432), (1.198, 1.004, 0.1432), (1.22, -1.0, 0.1432), (1.333, -0.6188, 0.1407), (1.22, -0.625, 0.1432), (1.234, -0.8822, 0.1432), (1.23, -0.75, 0.1432), (1.275, -0.625, 0.1432), (1.235, 0.75, 0.1432), (1.235, 0.875, 0.1432), (1.235, 0.625, 0.1432), (1.275, 0.75, 0.1432), (1.275, 0.625, 0.1432), (1.27, -0.75, 0.1432), (1.095, 0.375, 0.1432), (1.06, 0.25, 0.1432), (1.025, 0.125, 0.1432), (1.03, -0.25, 0.1432), (1.06, -0.375, 0.1432), (1.12, -0.5, 0.1432), (1.17, 0.4989, 0.1432), (1.09, 0.4989, 0.1432), (1.235, 0.4989, 0.1432), (1.07, 1.243, 0.1432), (0.9481, 1.14, 0.1432), (0.4458, 1.165, 0.1432), (0.6958, 1.165, 0.1432), (0.5708, 1.165, 0.1432), (0.3208, 1.165, 0.1432), (0.8208, 1.165, 0.1432), (1.065, 1.372, 0.1432), (0.9671, 1.264, 0.1432), (1.016, 1.318, 0.1432), (0.8939, 1.215, 0.1432), (0.3916, 1.255, 0.1432), (0.6416, 1.255, 0.1432), (0.5166, 1.255, 0.1432), (0.2666, 1.255, 0.1432), (0.7666, 1.255, 0.1432), (1.011, 1.462, 0.1432), (0.9129, 1.354, 0.1432), (0.9621, 1.408, 0.1432), (0.8397, 1.305, 0.1432), (0.3124, 1.353, 0.1432), (0.5624, 1.353, 0.1432), (0.4374, 1.353, 0.1432), (0.6874, 1.353, 0.1432), (0.932, 1.56, 0.1432), (0.8337, 1.452, 0.1432), (0.8829, 1.506, 0.1432), (0.7605, 1.402, 0.1432), (0.5624, 1.353, 0.1432), (0.4374, 1.353, 0.1432), (0.6874, 1.353, 0.1432), (0.932, 1.56, 0.1432), (0.8337, 1.452, 0.1432), (0.8829, 1.506, 0.1432), (0.7605, 1.402, 0.1432), (0.4832, 1.45, 0.1432), (0.3582, 1.45, 0.1432), (0.6082, 1.45, 0.1432), (0.8528, 1.658, 0.1432), (0.7545, 1.55, 0.1432), (0.8037, 1.604, 0.1432), (0.6813, 1.5, 0.1432), (0.3998, 1.556, 0.1432), (0.5248, 1.556, 0.1432), (0.7695, 1.763, 0.1432), (0.6711, 1.655, 0.1432), (0.7203, 1.709, 0.1432), (0.598, 1.605, 0.1432), (0.4248, 1.668, 0.1432), (0.6694, 1.875, 0.1432), (0.571, 1.767, 0.1432), (0.6202, 1.821, 0.1432), (0.4979, 1.718, 0.1432), (0.6236, 1.928, 0.1432), (0.5252, 1.82, 0.1432), (0.5744, 1.874, 0.1432), (0.4521, 1.77, 0.1432), (0.5902, 1.98, 0.1432), (0.4918, 1.872, 0.1432), (0.541, 1.926, 0.1432), (0.5777, 2.01, 0.1432), (0.5285, 1.956, 0.1432), (0.561, 2.04, 0.1432), (1.082, -1.29, 0.1432), (0.9459, -1.18, 0.1432), (0.4479, -1.198, 0.1432), (0.6979, -1.198, 0.1432), (0.8229, -1.198, 0.1432), (0.3229, -1.198, 0.1432), (0.5729, -1.198, 0.1432), (1.096, -1.419, 0.1432), (0.9648, -1.325, 0.1432), (1.03, -1.372, 0.1432), (0.8938, -1.261, 0.1432), (0.4062, -1.28, 0.1432), (0.6562, -1.28, 0.1432), (0.7812, -1.28, 0.1432), (0.2812, -1.28, 0.1432), (0.5312, -1.28, 0.1432), (1.054, -1.5, 0.1432), (0.9231, -1.406, 0.1432), (0.9886, -1.453, 0.1432), (0.8521, -1.343, 0.1432), (0.3298, -1.355, 0.1432), (0.5798, -1.355, 0.1432), (0.7048, -1.355, 0.1432), (0.4548, -1.355, 0.1432), (0.9776, -1.575, 0.1432), (0.8466, -1.481, 0.1432), (0.9121, -1.528, 0.1432), (0.7757, -1.418, 0.1432), (0.4964, -1.442, 0.1432), (0.6214, -1.442, 0.1432), (0.3714, -1.442, 0.1432), (0.8942, -1.663, 0.1432), (0.7633, -1.569, 0.1432), (0.8288, -1.616, 0.1432), (0.6923, -1.505, 0.1432), (0.413, -1.549, 0.1432), (0.538, -1.549, 0.1432), (0.8109, -1.769, 0.1432), (0.6799, -1.675, 0.1432), (0.7454, -1.722, 0.1432), (0.609, -1.612, 0.1432), (0.4477, -1.655, 0.1432), (0.7206, -1.875, 0.1432), (0.5896, -1.781, 0.1432), (0.6551, -1.828, 0.1432), (0.5186, -1.718, 0.1432), (0.6893, -1.932, 0.1432), (0.5583, -1.838, 0.1432), (0.6238, -1.885, 0.1432), (0.4874, -1.774, 0.1432), (0.6615, -1.982, 0.1432), (0.5305, -1.888, 0.1432), (0.596, -1.935, 0.1432), (0.6407, -2.007, 0.1432), (0.5752, -1.96, 0.1432), (0.6024, -2.05, 0.1432), (1.063, 1.205e-08, 0.1432), (1.063, -0.25, 0.1432), (1.063, -0.125, 0.1432), (1.063, 0.125, 0.1432), (1.158, 0.375, 0.1432), (1.123, 0.25, 0.1432), (1.123, -0.375, 0.1432), (1.183, -0.5, 0.1432), (1.135, 2.196e-08, 0.1432), (1.135, -0.25, 0.1432), (1.135, -0.125, 0.1432), (1.135, 0.125, 0.1432), (1.231, 0.375, 0.1432), (1.196, 0.25, 0.1432), (1.208, 0.125, 0.1432), (1.208, -0.25, 0.1432), (1.196, -0.375, 0.1432), (1.256, -0.5, 0.1432), (1.208, 3.188e-08, 0.1432), (1.208, -0.125, 0.1432), (1.303, 0.375, 0.1432), (1.268, 0.25, 0.1432), (1.233, 0.125, 0.1432), (1.238, -0.25, 0.1432), (1.268, -0.375, 0.1432), (1.328, -0.5, 0.1432), (1.243, 3.66e-08, 0.1432), (1.243, -0.25, 0.1432), (1.243, -0.125, 0.1432), (1.243, 0.125, 0.1432), (1.338, 0.375, 0.1432), (1.303, 0.25, 0.1432), (1.268, 0.125, 0.1432), (1.273, -0.25, 0.1432), (1.303, -0.375, 0.1432), (1.339, -0.4999, 0.1459), (1.228, -0.5868, 0.1432), (1.174, -0.5434, 0.1432), (1.284, 0.4989, 0.1432), (1.025, 0.125, -2.625e-16), (1.025, 0.125, 0.1432), (1.06, 0.25, -6.299e-16)], [(391, 1075), (1075, 1076), (909, 1041), (1057, 1067), (1076, 910), (557, 909), (39, 1077)], [(288, 140, 3, 83), (287, 136, 7, 89), (286, 143, 8, 90), (285, 144, 6, 87), (284, 132, 20, 105), (283, 147, 21, 106), (282, 148, 15, 99), (281, 131, 19, 109), (280, 151, 22, 110), (279, 152, 18, 102), (278, 124, 12, 113), (277, 155, 23, 114), (276, 156, 17, 101), (275, 128, 16, 117), (274, 159, 24, 118), (273, 160, 11, 95), (272, 120, 64, 161), (271, 163, 65, 162), (270, 164, 39, 135), (269, 119, 63, 165), (268, 167, 66, 166), (267, 168, 62, 158), (266, 88, 32, 169), (265, 171, 67, 170), (264, 172, 61, 157), (263, 116, 60, 173), (262, 175, 68, 174), (261, 176, 45, 141), (260, 115, 59, 177), (259, 179, 69, 178), (258, 180, 58, 154), (257, 84, 28, 181), (256, 183, 70, 182), (255, 184, 57, 153), (254, 112, 56, 185), (253, 187, 71, 186), (252, 188, 46, 142), (251, 111, 55, 189), (250, 191, 72, 190), (249, 192, 54, 150), (248, 91, 35, 193), (247, 195, 73, 194), (246, 196, 53, 149), (245, 108, 52, 197), (244, 199, 74, 198), (243, 200, 43, 139), (242, 107, 51, 201), (241, 203, 75, 202), (240, 204, 50, 146), (239, 92, 36, 205), (238, 207, 76, 206), (237, 208, 49, 145), (236, 104, 48, 209), (235, 211, 77, 210), (234, 212, 31, 127), (233, 103, 47, 213), (232, 215, 78, 214), (231, 216, 34, 130), (230, 96, 40, 217), (229, 219, 79, 218), (228, 220, 33, 129), (227, 100, 44, 221), (226, 223, 80, 222), (225, 224, 27, 123), (222, 80, 224, 225), (64, 222, 225, 160), (160, 225, 123, 11), (157, 61, 223, 226), (24, 157, 226, 120), (120, 226, 222, 64), (117, 16, 100, 227), (61, 117, 227, 223), (223, 227, 221, 80), (218, 79, 220, 228), (60, 218, 228, 156), (156, 228, 129, 17), (153, 57, 219, 229), (23, 153, 229, 116), (116, 229, 218, 60), (113, 12, 96, 230), (57, 113, 230, 219), (219, 230, 217, 79), (214, 78, 216, 231), (56, 214, 231, 152), (152, 231, 130, 18), (149, 53, 215, 232), (22, 149, 232, 112), (112, 232, 214, 56), (109, 19, 103, 233), (53, 109, 233, 215), (215, 233, 213, 78), (210, 77, 212, 234), (52, 210, 234, 148), (148, 234, 127, 15), (145, 49, 211, 235), (21, 145, 235, 108), (108, 235, 210, 52), (105, 20, 104, 236), (49, 105, 236, 211), (211, 236, 209, 77), (206, 76, 208, 237), (51, 206, 237, 147), (147, 237, 145, 21), (130, 34, 207, 238), (18, 130, 238, 107), (107, 238, 206, 51), (90, 8, 92, 239), (34, 90, 239, 207), (207, 239, 205, 76), (202, 75, 204, 240), (38, 202, 240, 94), (94, 240, 146, 10), (142, 46, 203, 241), (5, 142, 241, 134), (134, 241, 202, 38), (102, 18, 107, 242), (46, 102, 242, 203), (203, 242, 201, 75), (198, 74, 200, 243), (26, 198, 243, 82), (82, 243, 139, 1), (146, 50, 199, 244), (10, 146, 244, 122), (122, 244, 198, 26), (106, 21, 108, 245), (50, 106, 245, 199), (199, 245, 197, 74), (194, 73, 196, 246), (55, 194, 246, 151), (151, 246, 149, 22), (93, 37, 195, 247), (9, 93, 247, 111), (111, 247, 194, 55), (133, 4, 91, 248), (37, 133, 248, 195), (195, 248, 193, 73), (190, 72, 192, 249), (42, 190, 249, 98), (98, 249, 150, 14), (81, 25, 191, 250), (0, 81, 250, 138), (138, 250, 190, 42), (121, 9, 111, 251), (25, 121, 251, 191), (191, 251, 189, 72), (186, 71, 188, 252), (30, 186, 252, 86), (86, 252, 142, 5), (150, 54, 187, 253), (14, 150, 253, 126), (126, 253, 186, 30), (110, 22, 112, 254), (54, 110, 254, 187), (187, 254, 185, 71), (182, 70, 184, 255), (59, 182, 255, 155), (155, 255, 153, 23), (97, 41, 183, 256), (13, 97, 256, 115), (115, 256, 182, 59), (137, 2, 84, 257), (41, 137, 257, 183), (183, 257, 181, 70), (178, 69, 180, 258), (35, 178, 258, 131), (131, 258, 154, 19), (85, 29, 179, 259), (4, 85, 259, 91), (91, 259, 178, 35), (125, 13, 115, 260), (29, 125, 260, 179), (179, 260, 177, 69), (174, 68, 176, 261), (47, 174, 261, 143), (143, 261, 141, 8), (154, 58, 175, 262), (19, 154, 262, 103), (103, 262, 174, 47), (114, 23, 116, 263), (58, 114, 263, 175), (175, 263, 173, 68), (170, 67, 172, 264), (63, 170, 264, 159), (159, 264, 157, 24), (129, 33, 171, 265), (17, 129, 265, 119), (119, 265, 170, 63), (89, 7, 88, 266), (33, 89, 266, 171), (171, 266, 169, 67), (166, 66, 168, 267), (36, 166, 267, 132), (132, 267, 158, 20), (141, 45, 167, 268), (8, 141, 268, 92), (92, 268, 166, 36), (101, 17, 119, 269), (45, 101, 269, 167), (167, 269, 165, 66), (162, 65, 164, 270), (48, 162, 270, 144), (144, 270, 135, 6), (158, 62, 163, 271), (20, 158, 271, 104), (104, 271, 162, 48), (118, 24, 120, 272), (62, 118, 272, 163), (163, 272, 161, 65), (161, 64, 160, 273), (65, 161, 273, 164), (164, 273, 95, 39), (165, 63, 159, 274), (66, 165, 274, 168), (168, 274, 118, 62), (169, 32, 128, 275), (67, 169, 275, 172), (172, 275, 117, 61), (173, 60, 156, 276), (68, 173, 276, 176), (176, 276, 101, 45), (177, 59, 155, 277), (69, 177, 277, 180), (180, 277, 114, 58), (181, 28, 124, 278), (70, 181, 278, 184), (184, 278, 113, 57), (185, 56, 152, 279), (71, 185, 279, 188), (188, 279, 102, 46), (189, 55, 151, 280), (72, 189, 280, 192), (192, 280, 110, 54), (193, 35, 131, 281), (73, 193, 281, 196), (196, 281, 109, 53), (197, 52, 148, 282), (74, 197, 282, 200), (200, 282, 99, 43), (201, 51, 147, 283), (75, 201, 283, 204), (204, 283, 106, 50), (205, 36, 132, 284), (76, 205, 284, 208), (208, 284, 105, 49), (209, 48, 144, 285), (77, 209, 285, 212), (212, 285, 87, 31), (213, 47, 143, 286), (78, 213, 286, 216), (216, 286, 90, 34), (217, 40, 136, 287), (79, 217, 287, 220), (220, 287, 89, 33), (221, 44, 140, 288), (80, 221, 288, 224), (224, 288, 83, 27), (134, 304, 291, 5), (94, 300, 296, 38), (122, 302, 292, 10), (82, 298, 294, 26), (138, 305, 289, 0), (38, 296, 304, 134), (10, 292, 300, 94), (98, 301, 297, 42), (126, 303, 293, 14), (26, 294, 302, 122), (1, 290, 298, 82), (86, 299, 295, 30), (42, 297, 305, 138), (14, 293, 301, 98), (30, 295, 303, 126), (5, 291, 299, 86), (305, 308, 306, 289), (297, 307, 308, 305), (140, 328, 313, 3), (40, 319, 327, 136), (12, 315, 323, 96), (100, 324, 320, 44), (128, 326, 316, 16), (28, 317, 325, 124), (2, 312, 321, 84), (88, 322, 318, 32), (44, 320, 328, 140), (16, 316, 324, 100), (32, 318, 326, 128), (7, 314, 322, 88), (136, 327, 314, 7), (96, 323, 319, 40), (124, 325, 315, 12), (84, 321, 317, 28), (312, 329, 331, 321), (317, 330, 332, 325), (321, 331, 330, 317), (315, 325, 332, 333), (323, 315, 333, 334), (301, 309, 307, 297), (323, 334, 319), (295, 311, 303), (293, 310, 309, 301), (303, 311, 310, 293), (99, 337, 336, 43), (139, 338, 335, 1), (43, 336, 338, 139), (1, 335, 339, 290), (335, 340, 344, 339), (336, 341, 343, 338), (337, 342, 341, 336), (338, 343, 340, 335), (343, 348, 345, 340), (340, 345, 349, 344), (341, 346, 348, 343), (342, 347, 346, 341), (347, 356, 355, 346), (373, 372, 377), (348, 357, 354, 345), (3, 358, 360, 83), (385, 387, 384), (349, 366, 374, 344), (346, 355, 357, 348), (353, 375, 365, 362), (387, 376, 388), (359, 369, 371, 361), (362, 372, 368, 358), (83, 360, 359, 27), (313, 362, 358, 3), (353, 328, 400, 375), (27, 359, 361, 123), (385, 370, 373, 377), (389, 382, 383, 379), (364, 365, 375, 399), (376, 398, 388), (360, 370, 369, 359), (358, 368, 370, 360), (381, 378, 354, 357), (383, 382, 380), (390, 397, 398), (355, 356, 380, 382), (370, 385, 384, 369), (369, 384, 386, 371), (384, 387, 388, 386), (11, 396, 390, 95), (11, 123, 361, 396), (386, 397, 395, 371), (382, 389, 381), (388, 398, 397, 386), (395, 396, 361, 371), (396, 397, 390), (390, 1077, 391, 135, 95), (394, 383, 342), (99, 15, 394, 342), (393, 394, 15, 127), (392, 393, 127, 31), (355, 382, 381, 357), (367, 374, 352, 462), (378, 349, 354), (374, 367, 290, 344), (290, 367, 463, 298), (366, 352, 374), (365, 351, 372, 362), (364, 351, 365), (328, 405, 409, 400), (326, 404, 401, 316), (399, 408, 406, 364), (375, 407, 408, 399), (400, 409, 407, 375), (324, 403, 402, 320), (320, 402, 405, 328), (316, 401, 403, 324), (405, 414, 418, 409), (404, 413, 410, 401), (409, 418, 416, 407), (401, 410, 412, 403), (408, 417, 415, 406), (402, 411, 414, 405), (407, 416, 417, 408), (403, 412, 411, 402), (416, 424, 425, 417), (412, 421, 420, 411), (414, 422, 426, 418), (418, 426, 424, 416), (410, 419, 421, 412), (417, 425, 423, 415), (411, 420, 422, 414), (424, 431, 432, 425), (420, 427, 429, 422), (422, 429, 433, 426), (421, 428, 427, 420), (426, 433, 431, 424), (425, 432, 430, 423), (433, 440, 438, 431), (432, 439, 437, 430), (431, 438, 439, 432), (427, 434, 436, 429), (429, 436, 440, 433), (428, 435, 434, 427), (436, 442, 446, 440), (440, 446, 444, 438), (439, 445, 443, 437), (438, 444, 445, 439), (434, 441, 442, 436), (442, 447, 451, 446), (446, 451, 449, 444), (445, 450, 448, 443), (444, 449, 450, 445), (449, 453, 454, 450), (450, 454, 452, 448), (451, 455, 453, 449), (453, 457, 458, 454), (454, 458, 456, 452), (458, 460, 459, 456), (459, 460, 461), (458, 457, 460), (453, 455, 457), (451, 447, 455), (442, 441, 447), (434, 435, 441), (435, 428, 419), (410, 413, 419), (462, 471, 470, 367), (352, 469, 471, 462), (292, 464, 467, 300), (463, 472, 466, 298), (367, 470, 472, 463), (302, 468, 464, 292), (298, 466, 465, 294), (294, 465, 468, 302), (470, 479, 481, 472), (465, 474, 477, 468), (471, 480, 479, 470), (466, 475, 474, 465), (472, 481, 475, 466), (468, 477, 473, 464), (469, 478, 480, 471), (464, 473, 476, 467), (478, 486, 488, 480), (479, 487, 489, 481), (474, 483, 485, 477), (480, 488, 487, 479), (475, 484, 483, 474), (481, 489, 484, 475), (477, 485, 482, 473), (486, 493, 495, 488), (483, 490, 492, 485), (487, 494, 496, 489), (488, 495, 494, 487), (484, 491, 490, 483), (489, 496, 491, 484), (495, 501, 500, 494), (496, 502, 498, 491), (491, 498, 497, 490), (493, 499, 501, 495), (494, 500, 502, 496), (501, 506, 505, 500), (502, 507, 503, 498), (499, 504, 506, 501), (500, 505, 507, 502), (504, 508, 510, 506), (506, 510, 509, 505), (505, 509, 511, 507), (508, 512, 514, 510), (510, 514, 513, 509), (512, 515, 516, 514), (515, 517, 516), (514, 516, 513), (509, 513, 511), (507, 511, 503), (498, 503, 497), (490, 497, 492), (485, 492, 482), (473, 482, 476), (806, 601, 521, 658), (805, 607, 525, 654), (804, 608, 526, 661), (803, 605, 524, 662), (802, 623, 538, 650), (801, 624, 539, 665), (800, 617, 533, 666), (799, 627, 537, 649), (798, 628, 540, 669), (797, 620, 536, 670), (796, 631, 530, 642), (795, 632, 541, 673), (794, 619, 535, 674), (793, 635, 534, 646), (792, 636, 542, 677), (791, 613, 529, 678), (790, 679, 582, 638), (789, 680, 583, 681), (788, 653, 557, 682), (787, 683, 581, 637), (786, 684, 584, 685), (785, 676, 580, 686), (784, 687, 550, 606), (783, 688, 585, 689), (782, 675, 579, 690), (781, 691, 578, 634), (780, 692, 586, 693), (779, 659, 563, 694), (778, 695, 577, 633), (777, 696, 587, 697), (776, 672, 576, 698), (775, 699, 546, 602), (774, 700, 588, 701), (773, 671, 575, 702), (772, 703, 574, 630), (771, 704, 589, 705), (770, 660, 564, 706), (769, 707, 573, 629), (768, 708, 590, 709), (767, 668, 572, 710), (766, 711, 553, 609), (765, 712, 591, 713), (764, 667, 571, 714), (763, 715, 570, 626), (762, 716, 592, 717), (761, 657, 561, 718), (760, 719, 569, 625), (759, 720, 593, 721), (758, 664, 568, 722), (757, 723, 554, 610), (756, 724, 594, 725), (755, 663, 567, 726), (754, 727, 566, 622), (753, 728, 595, 729), (752, 645, 549, 730), (751, 731, 565, 621), (750, 732, 596, 733), (749, 648, 552, 734), (748, 735, 558, 614), (747, 736, 597, 737), (746, 647, 551, 738), (745, 739, 562, 618), (744, 740, 598, 741), (743, 641, 545, 742), (740, 743, 742, 598), (582, 678, 743, 740), (678, 529, 641, 743), (675, 744, 741, 579), (542, 638, 744, 675), (638, 582, 740, 744), (635, 745, 618, 534), (579, 741, 745, 635), (741, 598, 739, 745), (736, 746, 738, 597), (578, 674, 746, 736), (674, 535, 647, 746), (671, 747, 737, 575), (541, 634, 747, 671), (634, 578, 736, 747), (631, 748, 614, 530), (575, 737, 748, 631), (737, 597, 735, 748), (732, 749, 734, 596), (574, 670, 749, 732), (670, 536, 648, 749), (667, 750, 733, 571), (540, 630, 750, 667), (630, 574, 732, 750), (627, 751, 621, 537), (571, 733, 751, 627), (733, 596, 731, 751), (728, 752, 730, 595), (570, 666, 752, 728), (666, 533, 645, 752), (663, 753, 729, 567), (539, 626, 753, 663), (626, 570, 728, 753), (623, 754, 622, 538), (567, 729, 754, 623), (729, 595, 727, 754), (724, 755, 726, 594), (569, 665, 755, 724), (665, 539, 663, 755), (648, 756, 725, 552), (536, 625, 756, 648), (625, 569, 724, 756), (608, 757, 610, 526), (552, 725, 757, 608), (725, 594, 723, 757), (720, 758, 722, 593), (556, 612, 758, 720), (612, 528, 664, 758), (660, 759, 721, 564), (523, 652, 759, 660), (652, 556, 720, 759), (620, 760, 625, 536), (564, 721, 760, 620), (721, 593, 719, 760), (716, 761, 718, 592), (544, 600, 761, 716), (600, 519, 657, 761), (664, 762, 717, 568), (528, 640, 762, 664), (640, 544, 716, 762), (624, 763, 626, 539), (568, 717, 763, 624), (717, 592, 715, 763), (712, 764, 714, 591), (573, 669, 764, 712), (669, 540, 667, 764), (611, 765, 713, 555), (527, 629, 765, 611), (629, 573, 712, 765), (651, 766, 609, 522), (555, 713, 766, 651), (713, 591, 711, 766), (708, 767, 710, 590), (560, 616, 767, 708), (616, 532, 668, 767), (599, 768, 709, 543), (518, 656, 768, 599), (656, 560, 708, 768), (639, 769, 629, 527), (543, 709, 769, 639), (709, 590, 707, 769), (704, 770, 706, 589), (548, 604, 770, 704), (604, 523, 660, 770), (668, 771, 705, 572), (532, 644, 771, 668), (644, 548, 704, 771), (628, 772, 630, 540), (572, 705, 772, 628), (705, 589, 703, 772), (700, 773, 702, 588), (577, 673, 773, 700), (673, 541, 671, 773), (615, 774, 701, 559), (531, 633, 774, 615), (633, 577, 700, 774), (655, 775, 602, 520), (559, 701, 775, 655), (701, 588, 699, 775), (696, 776, 698, 587), (553, 649, 776, 696), (649, 537, 672, 776), (603, 777, 697, 547), (522, 609, 777, 603), (609, 553, 696, 777), (643, 778, 633, 531), (547, 697, 778, 643), (697, 587, 695, 778), (692, 779, 694, 586), (565, 661, 779, 692), (661, 526, 659, 779), (672, 780, 693, 576), (537, 621, 780, 672), (621, 565, 692, 780), (632, 781, 634, 541), (576, 693, 781, 632), (693, 586, 691, 781), (688, 782, 690, 585), (581, 677, 782, 688), (677, 542, 675, 782), (647, 783, 689, 551), (535, 637, 783, 647), (637, 581, 688, 783), (607, 784, 606, 525), (551, 689, 784, 607), (689, 585, 687, 784), (684, 785, 686, 584), (554, 650, 785, 684), (650, 538, 676, 785), (659, 786, 685, 563), (526, 610, 786, 659), (610, 554, 684, 786), (619, 787, 637, 535), (563, 685, 787, 619), (685, 584, 683, 787), (680, 788, 682, 583), (566, 662, 788, 680), (662, 524, 653, 788), (676, 789, 681, 580), (538, 622, 789, 676), (622, 566, 680, 789), (636, 790, 638, 542), (580, 681, 790, 636), (681, 583, 679, 790), (679, 791, 678, 582), (583, 682, 791, 679), (682, 557, 613, 791), (683, 792, 677, 581), (584, 686, 792, 683), (686, 580, 636, 792), (687, 793, 646, 550), (585, 690, 793, 687), (690, 579, 635, 793), (691, 794, 674, 578), (586, 694, 794, 691), (694, 563, 619, 794), (695, 795, 673, 577), (587, 698, 795, 695), (698, 576, 632, 795), (699, 796, 642, 546), (588, 702, 796, 699), (702, 575, 631, 796), (703, 797, 670, 574), (589, 706, 797, 703), (706, 564, 620, 797), (707, 798, 669, 573), (590, 710, 798, 707), (710, 572, 628, 798), (711, 799, 649, 553), (591, 714, 799, 711), (714, 571, 627, 799), (715, 800, 666, 570), (592, 718, 800, 715), (718, 561, 617, 800), (719, 801, 665, 569), (593, 722, 801, 719), (722, 568, 624, 801), (723, 802, 650, 554), (594, 726, 802, 723), (726, 567, 623, 802), (727, 803, 662, 566), (595, 730, 803, 727), (730, 549, 605, 803), (731, 804, 661, 565), (596, 734, 804, 731), (734, 552, 608, 804), (735, 805, 654, 558), (597, 738, 805, 735), (738, 551, 607, 805), (739, 806, 658, 562), (598, 742, 806, 739), (742, 545, 601, 806), (652, 523, 809, 822), (612, 556, 814, 818), (640, 528, 810, 820), (600, 544, 812, 816), (656, 518, 807, 823), (556, 652, 822, 814), (528, 612, 818, 810), (616, 560, 815, 819), (644, 532, 811, 821), (544, 640, 820, 812), (519, 600, 816, 808), (604, 548, 813, 817), (560, 656, 823, 815), (532, 616, 819, 811), (548, 644, 821, 813), (523, 604, 817, 809), (823, 807, 824, 826), (815, 823, 826, 825), (658, 521, 831, 846), (558, 654, 845, 837), (530, 614, 841, 833), (618, 562, 838, 842), (646, 534, 834, 844), (546, 642, 843, 835), (520, 602, 839, 830), (606, 550, 836, 840), (562, 658, 846, 838), (534, 618, 842, 834), (550, 646, 844, 836), (525, 606, 840, 832), (654, 525, 832, 845), (614, 558, 837, 841), (642, 530, 833, 843), (602, 546, 835, 839), (830, 839, 849, 847), (835, 843, 850, 848), (839, 835, 848, 849), (833, 851, 850, 843), (841, 852, 851, 833), (819, 815, 825, 827), (841, 837, 852), (813, 821, 829), (811, 819, 827, 828), (821, 811, 828, 829), (617, 561, 854, 855), (657, 519, 853, 856), (561, 657, 856, 854), (519, 808, 857, 853), (853, 857, 862, 858), (854, 856, 861, 859), (855, 854, 859, 860), (856, 853, 858, 861), (861, 858, 863, 866), (858, 862, 867, 863), (859, 861, 866, 864), (860, 859, 864, 865), (865, 864, 873, 874), (891, 895, 890), (866, 863, 872, 875), (521, 601, 878, 876), (903, 902, 905), (867, 862, 892, 884), (864, 866, 875, 873), (871, 880, 883, 893), (905, 906, 894), (877, 879, 889, 887), (880, 876, 886, 890), (601, 545, 877, 878), (831, 521, 876, 880), (871, 893, 918, 846), (545, 641, 879, 877), (903, 895, 891, 888), (907, 897, 901, 900), (882, 917, 893, 883), (1074, 916, 1048, 1056), (878, 877, 887, 888), (876, 878, 888, 886), (899, 875, 872, 896), (901, 898, 900), (906, 904, 916, 1074), (873, 900, 898, 874), (888, 887, 902, 903), (887, 889, 904, 902), (902, 904, 906, 905), (529, 613, 908, 915), (529, 915, 879, 641), (904, 889, 914, 916), (900, 899, 907), (906, 1074, 894), (914, 889, 879, 915), (914, 1040, 1048, 916), (908, 613, 653, 910), (913, 860, 901, 1072, 1073), (617, 860, 913, 533), (912, 645, 533, 913), (911, 549, 645, 912), (873, 875, 899, 900), (885, 980, 870, 892), (896, 872, 867), (892, 862, 808, 885), (808, 816, 981, 885), (884, 892, 870), (883, 880, 890, 869), (882, 883, 869), (846, 918, 927, 923), (844, 834, 919, 922), (917, 882, 924, 926), (893, 917, 926, 925), (918, 893, 925, 927), (842, 838, 920, 921), (838, 846, 923, 920), (834, 842, 921, 919), (923, 927, 936, 932), (922, 919, 928, 931), (927, 925, 934, 936), (919, 921, 930, 928), (926, 924, 933, 935), (920, 923, 932, 929), (925, 926, 935, 934), (921, 920, 929, 930), (934, 935, 943, 942), (930, 929, 938, 939), (932, 936, 944, 940), (936, 934, 942, 944), (928, 930, 939, 937), (935, 933, 941, 943), (929, 932, 940, 938), (942, 943, 950, 949), (938, 940, 947, 945), (940, 944, 951, 947), (939, 938, 945, 946), (944, 942, 949, 951), (943, 941, 948, 950), (951, 949, 956, 958), (950, 948, 955, 957), (949, 950, 957, 956), (945, 947, 954, 952), (947, 951, 958, 954), (946, 945, 952, 953), (954, 958, 964, 960), (958, 956, 962, 964), (957, 955, 961, 963), (956, 957, 963, 962), (952, 954, 960, 959), (960, 964, 969, 965), (964, 962, 967, 969), (963, 961, 966, 968), (962, 963, 968, 967), (967, 968, 972, 971), (968, 966, 970, 972), (969, 967, 971, 973), (971, 972, 976, 975), (972, 970, 974, 976), (976, 974, 977, 978), (977, 979, 978), (976, 978, 975), (971, 975, 973), (969, 973, 965), (960, 965, 959), (952, 959, 953), (953, 937, 946), (928, 937, 931), (980, 885, 988, 989), (870, 980, 989, 987), (810, 818, 985, 982), (981, 816, 984, 990), (885, 981, 990, 988), (820, 810, 982, 986), (816, 812, 983, 984), (812, 820, 986, 983), (988, 990, 999, 997), (983, 986, 995, 992), (989, 988, 997, 998), (984, 983, 992, 993), (990, 984, 993, 999), (986, 982, 991, 995), (987, 989, 998, 996), (982, 985, 994, 991), (996, 998, 1006, 1004), (997, 999, 1007, 1005), (992, 995, 1003, 1001), (998, 997, 1005, 1006), (993, 992, 1001, 1002), (999, 993, 1002, 1007), (995, 991, 1000, 1003), (1004, 1006, 1013, 1011), (1001, 1003, 1010, 1008), (1005, 1007, 1014, 1012), (1006, 1005, 1012, 1013), (1002, 1001, 1008, 1009), (1007, 1002, 1009, 1014), (1013, 1012, 1018, 1019), (1014, 1009, 1016, 1020), (1009, 1008, 1015, 1016), (1011, 1013, 1019, 1017), (1012, 1014, 1020, 1018), (1019, 1018, 1023, 1024), (1020, 1016, 1021, 1025), (1017, 1019, 1024, 1022), (1018, 1020, 1025, 1023), (1022, 1024, 1028, 1026), (1024, 1023, 1027, 1028), (1023, 1025, 1029, 1027), (1026, 1028, 1032, 1030), (1028, 1027, 1031, 1032), (1030, 1032, 1034, 1033), (1033, 1034, 1035), (1032, 1031, 1034), (1027, 1029, 1031), (1025, 1021, 1029), (1016, 1015, 1021), (1008, 1010, 1015), (1003, 1000, 1010), (991, 994, 1000), (508, 504, 1022, 1026), (373, 370, 888, 891), (319, 334, 852, 837), (443, 448, 966, 961), (430, 437, 955, 948), (310, 311, 829, 828), (351, 364, 882, 869), (413, 404, 922, 931), (299, 291, 809, 817), (327, 319, 837, 845), (331, 329, 847, 849), (295, 299, 817, 813), (380, 356, 874, 898), (493, 486, 1004, 1011), (467, 476, 994, 985), (353, 362, 880, 871), (469, 352, 870, 987), (314, 327, 845, 832), (376, 387, 905, 894), (311, 295, 813, 829), (415, 423, 941, 933), (381, 389, 907, 899), (499, 493, 1011, 1017), (290, 339, 857, 808), (304, 296, 814, 822), (397, 396, 915, 916), (378, 381, 899, 896), (350, 363, 881, 868), (353, 313, 831, 871), (452, 456, 974, 970), (332, 330, 848, 850), (437, 443, 961, 955), (428, 421, 939, 946), (308, 307, 825, 826), (296, 300, 818, 814), (344, 290, 808, 862), (368, 372, 890, 886), (362, 313, 831, 880), (300, 467, 985, 818), (459, 461, 979, 977), (291, 304, 822, 809), (352, 366, 884, 870), (385, 377, 895, 903), (333, 332, 850, 851), (307, 309, 827, 825), (486, 478, 996, 1004), (512, 508, 1026, 1030), (350, 353, 871, 868), (337, 99, 617, 855), (515, 512, 1030, 1033), (404, 326, 844, 922), (378, 345, 863, 896), (370, 368, 886, 888), (345, 354, 872, 863), (339, 344, 862, 857), (330, 331, 849, 848), (423, 430, 948, 941), (306, 308, 826, 824), (504, 499, 1017, 1022), (383, 380, 898, 901), (372, 373, 891, 890), (328, 353, 871, 846), (342, 337, 855, 860), (372, 351, 869, 890), (368, 373, 891, 886), (349, 345, 863, 867), (334, 333, 851, 852), (309, 310, 828, 827), (1056, 1066, 894, 1074), (322, 314, 832, 840), (363, 373, 891, 881), (377, 372, 890, 895), (448, 452, 970, 966), (326, 318, 836, 844), (406, 415, 933, 924), (349, 378, 896, 867), (517, 515, 1033, 1035), (379, 383, 901, 897), (366, 349, 867, 884), (356, 347, 865, 874), (318, 322, 840, 836), (364, 406, 924, 882), (354, 349, 867, 872), (395, 397, 916, 914), (347, 380, 898, 865), (478, 469, 987, 996), (456, 459, 977, 974), (389, 379, 897, 907), (387, 385, 903, 905), (908, 910, 1039, 1040), (653, 910, 1039), (912, 913, 1043, 1042), (911, 549, 1037), (911, 912, 1042, 1037), (653, 524, 1036, 1039), (605, 549, 1037, 1038), (524, 605, 1038, 1036), (1037, 1045, 1051), (1036, 1038, 1046, 1044), (1058, 1057, 1049, 1050), (1038, 1037, 1045, 1046), (1042, 1043, 1053, 1052), (1039, 1036, 1044, 1047), (1037, 1042, 1052, 1051), (1039, 1050, 1047), (1052, 1053, 1061, 1060), (1047, 1044, 1054, 1050), (1051, 1052, 1060, 1059), (1041, 1049, 1048, 1040), (1044, 1046, 1055, 1054), (1049, 1057, 1056, 1048), (1046, 1045, 1051, 1055), (1059, 1051, 1063, 1069), (1054, 1055, 1064, 1062), (1056, 1058, 1068, 1066), (1055, 1051, 1063, 1064), (1060, 1061, 1071, 1070), (1050, 1054, 1062, 1065), (1059, 1060, 1070, 1069), (1050, 1058, 1068, 1065), (1053, 1072, 901, 1061), (1061, 901, 897, 1071), (1043, 1073, 1072, 1053), (1073, 1043, 913), (1040, 914, 915, 908), (1068, 1058, 1062), (1064, 1063, 1069), (1039, 1050, 1049, 1041)])
me_plane.polygons.foreach_set('use_smooth', [True] * 1068)
me_plane.materials.append(mat_material_001)
me_plane.use_remesh_preserve_volume = False
me_plane.use_remesh_preserve_attributes = False
me_plane.use_mirror_vertex_groups = False
me_plane.update()

# ---- objects
ob_hemi = bpy.data.objects.new('Hemi', light_hemi)
ob_pins = bpy.data.objects.new('pins', None)
ob_plane = bpy.data.objects.new('Plane', me_plane_001)
ob_shirt = bpy.data.objects.new('shirt', me_plane)
ob_lamp = bpy.data.objects.new('Lamp', light_lamp)
ob_camera = bpy.data.objects.new('Camera', cam_camera)

# ---- transforms, parenting, visibility, modifiers, constraints
ob_hemi.location = (-17.38, 5.151, 9.732)
ob_hemi.rotation_euler = (5.145, 0.2315, 1.374)
ob_hemi.lineart.crease_threshold = 0.0
ob_pins.location = (0.1517, -4.932, 3.432)
ob_pins.empty_image_offset = (0.0, 0.0)
ob_pins.lineart.crease_threshold = 0.0
ob_plane.location = (0.0, 0.0, 0.0)
ob_plane.scale = (9.0, 9.0, 9.0)
ob_plane.lineart.crease_threshold = 0.0
_m = ob_plane.modifiers.new('Collision', 'COLLISION')
ob_shirt.parent = ob_pins
ob_shirt.matrix_parent_inverse = Matrix(((1.0, 0.0, 0.0, -0.1517), (0.0, 1.0, 0.0, 4.932), (0.0, 0.0, 1.0, -0.5108), (0.0, 0.0, 0.0, 1.0)))
ob_shirt.location = (0.262, -0.6755, 0.3663)
ob_shirt.rotation_euler = (4.133e-07, 7.55e-08, -1.571)
ob_shirt.scale = (3.18, 1.766, 1.0)
ob_shirt.lineart.crease_threshold = 0.0
_vg = ob_shirt.vertex_groups.new(name='pins')
_m = ob_shirt.modifiers.new('Hook-Empty', 'HOOK')
_m.center = (1.339, -0.06246, 0.1445)
_m.matrix_inverse = ((-1.39e-07, 1.766, -4.133e-07, 0.1103), (-3.18, -7.718e-08, -7.55e-08, 4.256), (-2.401e-07, 7.297e-07, 1.0, -0.1445), (0.0, 0.0, 0.0, 1.0))
_m.use_falloff_uniform = True
_m = ob_shirt.modifiers.new('Cloth', 'CLOTH')
_m.collision_settings.use_self_collision = True
ob_lamp.location = (4.076, 1.005, 5.904)
ob_lamp.rotation_euler = (0.6503, 0.05522, 1.866)
ob_lamp.lock_rotations_4d = False
ob_lamp.empty_display_type = 'ARROWS'
ob_lamp.color = (0.0, 0.0, 0.0, 0.0)
ob_lamp.lineart.crease_threshold = 0.0
ob_camera.location = (-22.61, 7.773, 4.878)
ob_camera.rotation_euler = (4.712, -3.142, 13.73)
ob_camera.lock_rotations_4d = False
ob_camera.empty_display_type = 'ARROWS'
ob_camera.color = (0.0, 0.0, 0.0, 0.0)
ob_camera.display_type = 'WIRE'
ob_camera.lineart.crease_threshold = 0.0

# ---- collection membership
col_collection_1.objects.link(ob_hemi)
col_collection_1.objects.link(ob_pins)
col_collection_1.objects.link(ob_plane)
col_collection_1.objects.link(ob_shirt)
col_collection_1.objects.link(ob_lamp)
col_collection_1.objects.link(ob_camera)

# ---- scene / render settings (as saved in the file)
scene.camera = ob_camera
scene.frame_start = 1; scene.frame_end = 200; scene.frame_set(1)
scene.render.engine = 'BLENDER_EEVEE_NEXT'
scene.render.image_settings.file_format = 'FFMPEG'
scene.render.resolution_x = 320
scene.render.resolution_y = 240
scene.render.dither_intensity = 0.0
scene.cycles.use_denoising = False
scene.cycles.samples = 128
scene.cycles.sampling_pattern = 'TABULATED_SOBOL'
scene.cycles.light_sampling_threshold = 0.0
scene.cycles.use_adaptive_sampling = False
scene.cycles.use_light_tree = False
scene.cycles.blur_glossy = 0.0
scene.cycles.sample_clamp_indirect = 0.0
scene.view_settings.view_transform = 'Standard'
bpy.context.view_layer.update()
